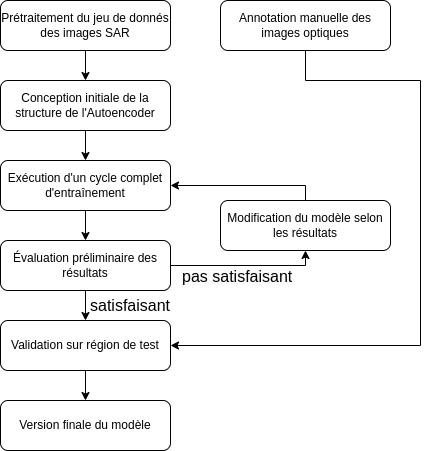

The diagram above was exported from draw.io. Its source (the exported page's mxGraphModel, read from the mxfile embedded in the PNG):
<mxGraphModel dx="1604" dy="759" grid="1" gridSize="10" guides="1" tooltips="1" connect="1" arrows="1" fold="1" page="1" pageScale="1" pageWidth="827" pageHeight="1169" math="0" shadow="0">
  <root>
    <mxCell id="WIyWlLk6GJQsqaUBKTNV-0" />
    <mxCell id="WIyWlLk6GJQsqaUBKTNV-1" parent="WIyWlLk6GJQsqaUBKTNV-0" />
    <mxCell id="MzqjUUQ03-ekEMJwUfET-0" style="edgeStyle=orthogonalEdgeStyle;rounded=0;orthogonalLoop=1;jettySize=auto;html=1;exitX=0.5;exitY=1;exitDx=0;exitDy=0;entryX=1;entryY=0.5;entryDx=0;entryDy=0;" parent="WIyWlLk6GJQsqaUBKTNV-1" source="WIyWlLk6GJQsqaUBKTNV-3" target="MzqjUUQ03-ekEMJwUfET-15" edge="1">
      <mxGeometry relative="1" as="geometry">
        <mxPoint x="240" y="105" as="targetPoint" />
        <Array as="points">
          <mxPoint x="325" y="240" />
          <mxPoint x="440" y="240" />
          <mxPoint x="440" y="505" />
        </Array>
      </mxGeometry>
    </mxCell>
    <mxCell id="WIyWlLk6GJQsqaUBKTNV-3" value="Annotation manuelle des images optiques" style="rounded=1;whiteSpace=wrap;html=1;fontSize=12;glass=0;strokeWidth=1;shadow=0;" parent="WIyWlLk6GJQsqaUBKTNV-1" vertex="1">
      <mxGeometry x="240" y="160" width="170" height="50" as="geometry" />
    </mxCell>
    <mxCell id="MzqjUUQ03-ekEMJwUfET-2" value="Prétraitement du jeu de donnés des images SAR" style="rounded=1;whiteSpace=wrap;html=1;fontSize=12;glass=0;strokeWidth=1;shadow=0;" parent="WIyWlLk6GJQsqaUBKTNV-1" vertex="1">
      <mxGeometry x="20" y="160" width="170" height="50" as="geometry" />
    </mxCell>
    <mxCell id="MzqjUUQ03-ekEMJwUfET-3" value="" style="endArrow=classic;html=1;rounded=0;exitX=0.5;exitY=1;exitDx=0;exitDy=0;entryX=0.5;entryY=0;entryDx=0;entryDy=0;" parent="WIyWlLk6GJQsqaUBKTNV-1" source="MzqjUUQ03-ekEMJwUfET-2" target="MzqjUUQ03-ekEMJwUfET-5" edge="1">
      <mxGeometry width="50" height="50" relative="1" as="geometry">
        <mxPoint x="140" y="250" as="sourcePoint" />
        <mxPoint x="240" y="185" as="targetPoint" />
        <Array as="points" />
      </mxGeometry>
    </mxCell>
    <mxCell id="MzqjUUQ03-ekEMJwUfET-5" value="Conception initiale de la structure de l'Autoencoder" style="rounded=1;whiteSpace=wrap;html=1;fontSize=12;glass=0;strokeWidth=1;shadow=0;" parent="WIyWlLk6GJQsqaUBKTNV-1" vertex="1">
      <mxGeometry x="20" y="240" width="170" height="50" as="geometry" />
    </mxCell>
    <mxCell id="MzqjUUQ03-ekEMJwUfET-6" value="" style="endArrow=classic;html=1;rounded=0;exitX=0.5;exitY=1;exitDx=0;exitDy=0;entryX=0.5;entryY=0;entryDx=0;entryDy=0;" parent="WIyWlLk6GJQsqaUBKTNV-1" source="MzqjUUQ03-ekEMJwUfET-5" target="MzqjUUQ03-ekEMJwUfET-8" edge="1">
      <mxGeometry width="50" height="50" relative="1" as="geometry">
        <mxPoint x="140" y="330" as="sourcePoint" />
        <mxPoint x="240" y="265" as="targetPoint" />
        <Array as="points" />
      </mxGeometry>
    </mxCell>
    <mxCell id="MzqjUUQ03-ekEMJwUfET-8" value="Exécution d'un cycle complet d'entraînement" style="rounded=1;whiteSpace=wrap;html=1;fontSize=12;glass=0;strokeWidth=1;shadow=0;" parent="WIyWlLk6GJQsqaUBKTNV-1" vertex="1">
      <mxGeometry x="20" y="320" width="170" height="50" as="geometry" />
    </mxCell>
    <mxCell id="MzqjUUQ03-ekEMJwUfET-9" value="" style="endArrow=classic;html=1;rounded=0;exitX=0.5;exitY=1;exitDx=0;exitDy=0;entryX=0.5;entryY=0;entryDx=0;entryDy=0;" parent="WIyWlLk6GJQsqaUBKTNV-1" source="MzqjUUQ03-ekEMJwUfET-8" target="MzqjUUQ03-ekEMJwUfET-10" edge="1">
      <mxGeometry width="50" height="50" relative="1" as="geometry">
        <mxPoint x="140" y="410" as="sourcePoint" />
        <mxPoint x="240" y="345" as="targetPoint" />
        <Array as="points" />
      </mxGeometry>
    </mxCell>
    <mxCell id="MzqjUUQ03-ekEMJwUfET-18" style="edgeStyle=orthogonalEdgeStyle;rounded=0;orthogonalLoop=1;jettySize=auto;html=1;exitX=0.5;exitY=1;exitDx=0;exitDy=0;entryX=0.5;entryY=0;entryDx=0;entryDy=0;" parent="WIyWlLk6GJQsqaUBKTNV-1" source="MzqjUUQ03-ekEMJwUfET-10" target="MzqjUUQ03-ekEMJwUfET-15" edge="1">
      <mxGeometry relative="1" as="geometry" />
    </mxCell>
    <mxCell id="MzqjUUQ03-ekEMJwUfET-10" value="Évaluation préliminaire des résultats" style="rounded=1;whiteSpace=wrap;html=1;fontSize=12;glass=0;strokeWidth=1;shadow=0;" parent="WIyWlLk6GJQsqaUBKTNV-1" vertex="1">
      <mxGeometry x="20" y="400" width="170" height="50" as="geometry" />
    </mxCell>
    <mxCell id="MzqjUUQ03-ekEMJwUfET-11" value="" style="endArrow=classic;html=1;rounded=0;exitX=1;exitY=0.5;exitDx=0;exitDy=0;entryX=0.5;entryY=1;entryDx=0;entryDy=0;" parent="WIyWlLk6GJQsqaUBKTNV-1" source="MzqjUUQ03-ekEMJwUfET-10" target="MzqjUUQ03-ekEMJwUfET-12" edge="1">
      <mxGeometry width="50" height="50" relative="1" as="geometry">
        <mxPoint x="140" y="490" as="sourcePoint" />
        <mxPoint x="240" y="425" as="targetPoint" />
        <Array as="points">
          <mxPoint x="325" y="425" />
        </Array>
      </mxGeometry>
    </mxCell>
    <mxCell id="MzqjUUQ03-ekEMJwUfET-12" value="Modification du modèle selon les résultats" style="rounded=1;whiteSpace=wrap;html=1;fontSize=12;glass=0;strokeWidth=1;shadow=0;" parent="WIyWlLk6GJQsqaUBKTNV-1" vertex="1">
      <mxGeometry x="240" y="360" width="170" height="50" as="geometry" />
    </mxCell>
    <mxCell id="MzqjUUQ03-ekEMJwUfET-13" value="" style="endArrow=classic;html=1;rounded=0;exitX=0.5;exitY=0;exitDx=0;exitDy=0;entryX=1;entryY=0.5;entryDx=0;entryDy=0;" parent="WIyWlLk6GJQsqaUBKTNV-1" source="MzqjUUQ03-ekEMJwUfET-12" target="MzqjUUQ03-ekEMJwUfET-8" edge="1">
      <mxGeometry width="50" height="50" relative="1" as="geometry">
        <mxPoint x="140" y="570" as="sourcePoint" />
        <mxPoint x="240" y="505" as="targetPoint" />
        <Array as="points">
          <mxPoint x="325" y="345" />
        </Array>
      </mxGeometry>
    </mxCell>
    <mxCell id="MzqjUUQ03-ekEMJwUfET-21" style="edgeStyle=orthogonalEdgeStyle;rounded=0;orthogonalLoop=1;jettySize=auto;html=1;exitX=0.5;exitY=1;exitDx=0;exitDy=0;entryX=0.5;entryY=0;entryDx=0;entryDy=0;" parent="WIyWlLk6GJQsqaUBKTNV-1" source="MzqjUUQ03-ekEMJwUfET-15" target="MzqjUUQ03-ekEMJwUfET-19" edge="1">
      <mxGeometry relative="1" as="geometry" />
    </mxCell>
    <mxCell id="MzqjUUQ03-ekEMJwUfET-15" value="&lt;span style=&quot;text-align: left;&quot;&gt;Validation sur région de test&lt;/span&gt;" style="rounded=1;whiteSpace=wrap;html=1;fontSize=12;glass=0;strokeWidth=1;shadow=0;" parent="WIyWlLk6GJQsqaUBKTNV-1" vertex="1">
      <mxGeometry x="20" y="480" width="170" height="50" as="geometry" />
    </mxCell>
    <mxCell id="MzqjUUQ03-ekEMJwUfET-19" value="&lt;span style=&quot;text-align: left;&quot;&gt;Version finale du modèle&lt;/span&gt;" style="rounded=1;whiteSpace=wrap;html=1;fontSize=12;glass=0;strokeWidth=1;shadow=0;" parent="WIyWlLk6GJQsqaUBKTNV-1" vertex="1">
      <mxGeometry x="20" y="560" width="170" height="50" as="geometry" />
    </mxCell>
    <mxCell id="Wz2Sv3Q2imp9iYNjNtWV-3" value="satisfaisant" style="text;html=1;align=center;verticalAlign=middle;whiteSpace=wrap;rounded=0;fontSize=16;" parent="WIyWlLk6GJQsqaUBKTNV-1" vertex="1">
      <mxGeometry x="120" y="460" width="60" height="10" as="geometry" />
    </mxCell>
    <mxCell id="Wz2Sv3Q2imp9iYNjNtWV-4" value="&lt;span style=&quot;color: rgb(0, 0, 0); font-family: Helvetica; font-size: 16px; font-style: normal; font-variant-ligatures: normal; font-variant-caps: normal; font-weight: 400; letter-spacing: normal; orphans: 2; text-align: center; text-indent: 0px; text-transform: none; widows: 2; word-spacing: 0px; -webkit-text-stroke-width: 0px; white-space: normal; background-color: rgb(251, 251, 251); text-decoration-thickness: initial; text-decoration-style: initial; text-decoration-color: initial; float: none; display: inline !important;&quot;&gt;pas satisfaisant&lt;/span&gt;" style="text;whiteSpace=wrap;html=1;" parent="WIyWlLk6GJQsqaUBKTNV-1" vertex="1">
      <mxGeometry x="200" y="420" width="130" height="20" as="geometry" />
    </mxCell>
  </root>
</mxGraphModel>